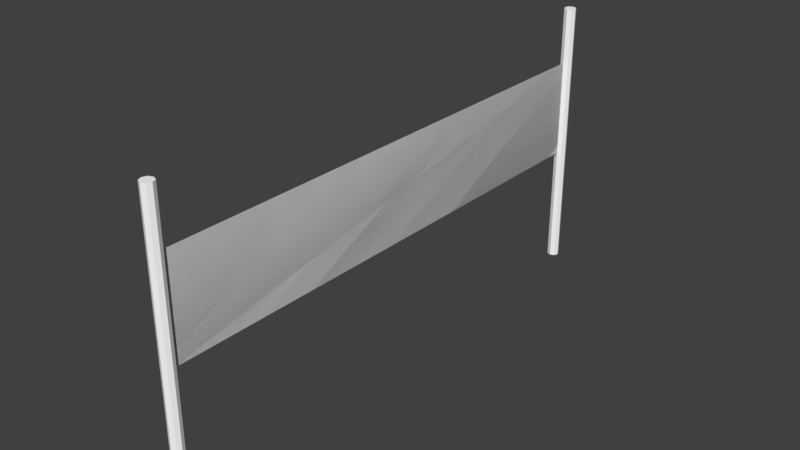 # Source: BeachVolleyballNet_2.blend  (saved by Blender 2.79.0; exported with 4.5.12 LTS)
import bpy
from mathutils import Matrix  # noqa: F401  (used for matrix-valued properties, if any)

bpy.ops.wm.read_factory_settings(use_empty=True)
scene = bpy.context.scene
scene.name = 'Scene'

# ---- collections
col_collection_1 = bpy.data.collections.new('Collection 1'); scene.collection.children.link(col_collection_1)

# ---- materials (node trees are filled in below, after node groups)
mat_pole = bpy.data.materials.new('Pole')
mat_pole.alpha_threshold = 0.0
mat_pole.use_transparent_shadow = False
mat_pole.diffuse_color = (1.0, 1.0, 1.0, 1.0)
mat_pole.roughness = 0.5

# ---- material node trees

# ---- world
world_world = bpy.data.worlds.new('World'); scene.world = world_world
world_world.color = (0.05088, 0.05088, 0.05088)
world_world.use_sun_shadow = False
world_world.sun_shadow_jitter_overblur = 0.0
world_world.cycles.sampling_method = 'MANUAL'

# ---- meshes
me_cylinder_001 = bpy.data.meshes.new('Cylinder.001')
me_cylinder_001.from_pydata([(0.0, 0.07609, -0.004921), (0.0, 0.07609, 3.5), (0.05381, 0.05381, -0.004921), (0.05381, 0.05381, 3.5), (0.07609, -3.326e-09, -0.004921), (0.07609, -3.326e-09, 3.5), (0.05381, -0.05381, -0.004921), (0.05381, -0.05381, 3.5), (-6.652e-09, -0.07609, -0.004921), (-6.652e-09, -0.07609, 3.5), (-0.05381, -0.05381, -0.004921), (-0.05381, -0.05381, 3.5), (-0.07609, 9.074e-10, -0.004921), (-0.07609, 9.074e-10, 3.5), (-0.05381, 0.05381, -0.004921), (-0.05381, 0.05381, 3.5)], [], [(0, 1, 3, 2), (2, 3, 5, 4), (4, 5, 7, 6), (6, 7, 9, 8), (8, 9, 11, 10), (10, 11, 13, 12), (3, 1, 15, 13, 11, 9, 7, 5), (12, 13, 15, 14), (14, 15, 1, 0), (0, 2, 4, 6, 8, 10, 12, 14)])
me_cylinder_001.materials.append(mat_pole)
me_cylinder_001.use_remesh_preserve_volume = False
me_cylinder_001.use_remesh_preserve_attributes = False
me_cylinder_001.use_mirror_vertex_groups = False
me_cylinder_001.update()
me_cylinder_002 = bpy.data.meshes.new('Cylinder.002')
me_cylinder_002.from_pydata([(0.0, 0.07609, -0.004921), (0.0, 0.07609, 3.5), (0.05381, 0.05381, -0.004921), (0.05381, 0.05381, 3.5), (0.07609, -3.326e-09, -0.004921), (0.07609, -3.326e-09, 3.5), (0.05381, -0.05381, -0.004921), (0.05381, -0.05381, 3.5), (-6.652e-09, -0.07609, -0.004921), (-6.652e-09, -0.07609, 3.5), (-0.05381, -0.05381, -0.004921), (-0.05381, -0.05381, 3.5), (-0.07609, 9.074e-10, -0.004921), (-0.07609, 9.074e-10, 3.5), (-0.05381, 0.05381, -0.004921), (-0.05381, 0.05381, 3.5)], [], [(0, 1, 3, 2), (2, 3, 5, 4), (4, 5, 7, 6), (6, 7, 9, 8), (8, 9, 11, 10), (10, 11, 13, 12), (3, 1, 15, 13, 11, 9, 7, 5), (12, 13, 15, 14), (14, 15, 1, 0), (0, 2, 4, 6, 8, 10, 12, 14)])
me_cylinder_002.materials.append(mat_pole)
me_cylinder_002.use_remesh_preserve_volume = False
me_cylinder_002.use_remesh_preserve_attributes = False
me_cylinder_002.use_mirror_vertex_groups = False
me_cylinder_002.update()
me_plane_002 = bpy.data.meshes.new('Plane.002')
me_plane_002.from_pydata([(-4.997e-08, 3.346, 1.258), (-1.166e-07, 3.346, 0.006388), (1.166e-07, -3.346, 1.258), (4.997e-08, -3.346, 0.006388), (-4.997e-08, 3.346, 1.258), (-1.166e-07, 3.346, 0.006388), (1.166e-07, -3.346, 1.258), (4.997e-08, -3.346, 0.006388)], [], [(0, 2, 3, 1), (4, 5, 7, 6)])
_uv = me_plane_002.uv_layers.new(name='UVMap')
_uv.uv.foreach_set('vector', [0.9999, 0.9871, 8.649e-05, 0.9871, 8.649e-05, 0.01281, 0.9999, 0.01281, 0.9999, 0.01306, 0.9999, 0.987, 8.649e-05, 0.987, 8.649e-05, 0.01306])
me_plane_002.use_remesh_preserve_volume = False
me_plane_002.use_remesh_preserve_attributes = False
me_plane_002.use_mirror_vertex_groups = False
me_plane_002.update()

# ---- objects
ob_pole = bpy.data.objects.new('Pole', me_cylinder_001)
ob_pole_001 = bpy.data.objects.new('Pole.001', me_cylinder_002)
ob_net = bpy.data.objects.new('Net', me_plane_002)

# ---- transforms, parenting, visibility, modifiers, constraints
ob_pole.location = (0.0, -3.353, -0.0005888)
ob_pole.lineart.crease_threshold = 0.0
ob_pole_001.location = (0.0, 3.353, -0.0005888)
ob_pole_001.lineart.crease_threshold = 0.0
ob_net.location = (0.0, 0.0, 1.536)
ob_net.lineart.crease_threshold = 0.0

# ---- collection membership
col_collection_1.objects.link(ob_pole)
col_collection_1.objects.link(ob_pole_001)
col_collection_1.objects.link(ob_net)

# ---- scene / render settings (as saved in the file)
scene.frame_start = 1; scene.frame_end = 250; scene.frame_set(1)
scene.render.engine = 'BLENDER_EEVEE_NEXT'
scene.render.resolution_percentage = 50
scene.render.dither_intensity = 0.0
scene.cycles.use_denoising = False
scene.cycles.samples = 128
scene.cycles.sampling_pattern = 'TABULATED_SOBOL'
scene.cycles.use_adaptive_sampling = False
scene.cycles.use_light_tree = False
scene.cycles.blur_glossy = 0.0
scene.cycles.sample_clamp_indirect = 0.0
scene.view_settings.view_transform = 'Standard'
bpy.context.view_layer.update()

# ---- added for rendering (the .blend has no active camera and no usable light): camera, sun
cam_auto = bpy.data.cameras.new('AutoCamera')
cam_auto.lens = 50.0
cam_auto.sensor_width = 36.0
cam_auto.clip_end = 1000.0
ob_auto_camera = bpy.data.objects.new('AutoCamera', cam_auto)
scene.collection.objects.link(ob_auto_camera)
ob_auto_camera.location = (7.12762, -8.55314, 7.44904)
ob_auto_camera.rotation_euler = (1.09748, -7.21219e-08, 0.694738)
scene.camera = ob_auto_camera
light_auto_sun = bpy.data.lights.new('AutoSun', 'SUN')
light_auto_sun.energy = 3.0
light_auto_sun.angle = 0.0523599
ob_auto_sun = bpy.data.objects.new('AutoSun', light_auto_sun)
scene.collection.objects.link(ob_auto_sun)
ob_auto_sun.rotation_euler = (0.872665, 0.174533, 0.523599)
bpy.context.view_layer.update()
